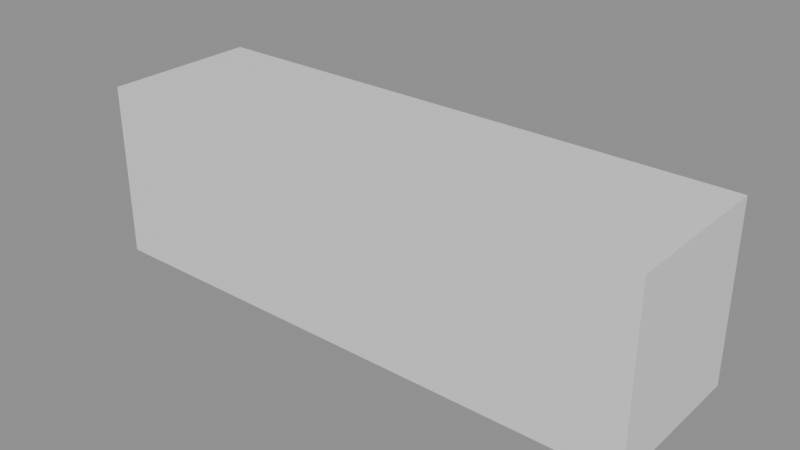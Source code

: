 # Source: LIV_Moveis_Rack_v01.blend  (saved by Blender 4.2.66; exported with 4.5.12 LTS)
import bpy
from mathutils import Matrix  # noqa: F401  (used for matrix-valued properties, if any)

bpy.ops.wm.read_factory_settings(use_empty=True)
scene = bpy.context.scene
scene.name = 'Scene'

# ---- materials (node trees are filled in below, after node groups)
mat_polyroom_pbr = bpy.data.materials.new('Polyroom_PBR')

# ---- material node trees
mat_polyroom_pbr.use_nodes = True; mat_polyroom_pbr.node_tree.nodes.clear()
_N = mat_polyroom_pbr.node_tree.nodes; _L = mat_polyroom_pbr.node_tree.links
n0 = _N.new('ShaderNodeOutputMaterial'); n0.name = 'Material Output'; n0.location = (300, 0)
n1 = _N.new('ShaderNodeBsdfPrincipled'); n1.name = 'Principled BSDF'; n1.location = (0, 0)
_L.new(n1.outputs[0], n0.inputs[0])
n0.is_active_output = True

# ---- meshes
me_liv_moveis_rack_v01_mesh = bpy.data.meshes.new('LIV_Moveis_Rack_v01_Mesh')
me_liv_moveis_rack_v01_mesh.from_pydata([(-0.8, -0.235, 0.0), (-0.8, -0.235, 0.5), (-0.8, 0.215, 0.0), (-0.8, 0.215, 0.5), (0.8, -0.235, 0.0), (0.8, -0.235, 0.5), (0.8, 0.215, 0.0), (0.8, 0.215, 0.5), (-0.765, 0.215, 0.075), (-0.765, 0.215, 0.425), (-0.765, 0.235, 0.075), (-0.765, 0.235, 0.425), (-0.015, 0.215, 0.075), (-0.015, 0.215, 0.425), (-0.015, 0.235, 0.075), (-0.015, 0.235, 0.425), (0.015, 0.215, 0.075), (0.015, 0.215, 0.425), (0.015, 0.235, 0.075), (0.015, 0.235, 0.425), (0.765, 0.215, 0.075), (0.765, 0.215, 0.425), (0.765, 0.235, 0.075), (0.765, 0.235, 0.425)], [], [(0, 1, 3, 2), (2, 3, 7, 6), (6, 7, 5, 4), (4, 5, 1, 0), (2, 6, 4, 0), (7, 3, 1, 5), (8, 9, 11, 10), (10, 11, 15, 14), (14, 15, 13, 12), (12, 13, 9, 8), (10, 14, 12, 8), (15, 11, 9, 13), (16, 17, 19, 18), (18, 19, 23, 22), (22, 23, 21, 20), (20, 21, 17, 16), (18, 22, 20, 16), (23, 19, 17, 21)])
_uv = me_liv_moveis_rack_v01_mesh.uv_layers.new(name='UVMap')
_uv.uv.foreach_set('vector', [0.2882, 0.9127, 0.004358, 0.9127, 0.004358, 0.9127, 0.2882, 0.9127, 0.2882, 0.9127, 0.004358, 0.9127, 0.004358, 0.004358, 0.2882, 0.004358, 0.2882, 0.004358, 0.004358, 0.004358, 0.004358, 0.004358, 0.2882, 0.004358, 0.5808, 0.9127, 0.2969, 0.9127, 0.2969, 0.004358, 0.5808, 0.004358, 0.2882, 0.9127, 0.2882, 0.004358, 0.2882, 0.004358, 0.2882, 0.9127, 0.004358, 0.004358, 0.004358, 0.9127, 0.004358, 0.9127, 0.004358, 0.004358, 0.7882, 0.4302, 0.5895, 0.4302, 0.5895, 0.4302, 0.7882, 0.4302, 0.7882, 0.4302, 0.5895, 0.4302, 0.5895, 0.004358, 0.7882, 0.004358, 0.7882, 0.004358, 0.5895, 0.004358, 0.5895, 0.004358, 0.7882, 0.004358, 0.7882, 0.8647, 0.5895, 0.8647, 0.5895, 0.4389, 0.7882, 0.4389, 0.7882, 0.4302, 0.7882, 0.004358, 0.7882, 0.004358, 0.7882, 0.4302, 0.5895, 0.004358, 0.5895, 0.4302, 0.5895, 0.4302, 0.5895, 0.004358, 0.9956, 0.4302, 0.7969, 0.4302, 0.7969, 0.4302, 0.9956, 0.4302, 0.9956, 0.4302, 0.7969, 0.4302, 0.7969, 0.004358, 0.9956, 0.004358, 0.9956, 0.004358, 0.7969, 0.004358, 0.7969, 0.004358, 0.9956, 0.004358, 0.9956, 0.8647, 0.7969, 0.8647, 0.7969, 0.4389, 0.9956, 0.4389, 0.9956, 0.4302, 0.9956, 0.004358, 0.9956, 0.004358, 0.9956, 0.4302, 0.7969, 0.004358, 0.7969, 0.4302, 0.7969, 0.4302, 0.7969, 0.004358])
_ca = me_liv_moveis_rack_v01_mesh.color_attributes.new('Color', 'FLOAT_COLOR', 'POINT')
_ca.data.foreach_set('color', [1.0, 1.0, 1.0, 1.0, 1.0, 1.0, 1.0, 1.0, 1.0, 1.0, 1.0, 1.0, 1.0, 1.0, 1.0, 1.0, 1.0, 1.0, 1.0, 1.0, 1.0, 1.0, 1.0, 1.0, 1.0, 1.0, 1.0, 1.0, 1.0, 1.0, 1.0, 1.0, 1.0, 1.0, 1.0, 1.0, 1.0, 1.0, 1.0, 1.0, 1.0, 1.0, 1.0, 1.0, 1.0, 1.0, 1.0, 1.0, 1.0, 1.0, 1.0, 1.0, 1.0, 1.0, 1.0, 1.0, 1.0, 1.0, 1.0, 1.0, 1.0, 1.0, 1.0, 1.0, 1.0, 1.0, 1.0, 1.0, 1.0, 1.0, 1.0, 1.0, 1.0, 1.0, 1.0, 1.0, 1.0, 1.0, 1.0, 1.0, 1.0, 1.0, 1.0, 1.0, 1.0, 1.0, 1.0, 1.0, 1.0, 1.0, 1.0, 1.0, 1.0, 1.0, 1.0, 1.0])
me_liv_moveis_rack_v01_mesh.materials.append(mat_polyroom_pbr)
me_liv_moveis_rack_v01_mesh.update()

# ---- objects
ob_liv_moveis_rack_v01 = bpy.data.objects.new('LIV_Moveis_Rack_v01', me_liv_moveis_rack_v01_mesh)

# ---- transforms, parenting, visibility, modifiers, constraints
ob_liv_moveis_rack_v01.location = (0.0, 0.0, 0.0)

# ---- collection membership
scene.collection.objects.link(ob_liv_moveis_rack_v01)

# ---- scene / render settings (as saved in the file)
scene.frame_start = 1; scene.frame_end = 250; scene.frame_set(1)
scene.render.engine = 'BLENDER_EEVEE_NEXT'
bpy.context.view_layer.update()

# ---- added for rendering (the .blend has no active camera and no usable light): camera, sun + grey world if the file has none
cam_auto = bpy.data.cameras.new('AutoCamera')
cam_auto.lens = 50.0
cam_auto.sensor_width = 36.0
cam_auto.clip_end = 1000.0
ob_auto_camera = bpy.data.objects.new('AutoCamera', cam_auto)
scene.collection.objects.link(ob_auto_camera)
ob_auto_camera.location = (1.61077, -1.93292, 1.53861)
ob_auto_camera.rotation_euler = (1.09748, -7.21219e-08, 0.694738)
scene.camera = ob_auto_camera
light_auto_sun = bpy.data.lights.new('AutoSun', 'SUN')
light_auto_sun.energy = 3.0
light_auto_sun.angle = 0.0523599
ob_auto_sun = bpy.data.objects.new('AutoSun', light_auto_sun)
scene.collection.objects.link(ob_auto_sun)
ob_auto_sun.rotation_euler = (0.872665, 0.174533, 0.523599)
if scene.world is None:
    world_auto = bpy.data.worlds.new('AutoWorld')
    world_auto.color = (0.3, 0.3, 0.3)
    scene.world = world_auto
bpy.context.view_layer.update()
